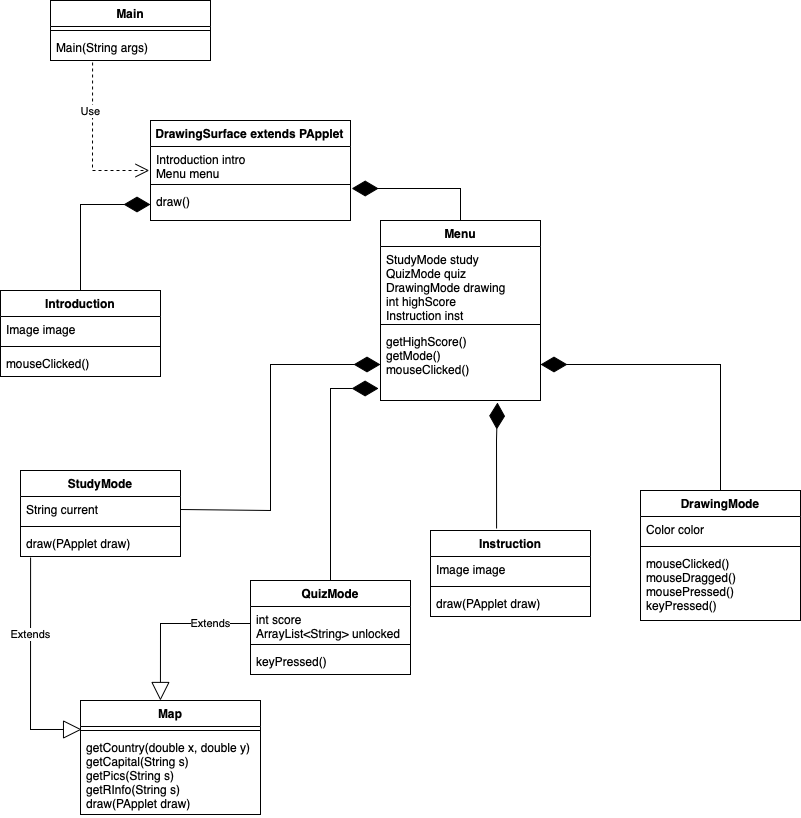

The diagram above was exported from draw.io. Its source (the exported page's mxGraphModel, read from the mxfile embedded in the PNG):
<mxGraphModel dx="871" dy="558" grid="1" gridSize="10" guides="1" tooltips="1" connect="1" arrows="1" fold="1" page="1" pageScale="1" pageWidth="850" pageHeight="1100" math="0" shadow="0">
  <root>
    <mxCell id="0" />
    <mxCell id="1" parent="0" />
    <mxCell id="Wz0f13r12tCGHvJx7dWe-2" value="" style="endArrow=diamondThin;endFill=1;endSize=24;html=1;rounded=0;entryX=0;entryY=0.5;entryDx=0;entryDy=0;exitX=0.5;exitY=0;exitDx=0;exitDy=0;" parent="1" source="XrZKZ_IRNFi12ICduXPr-9" target="Wz0f13r12tCGHvJx7dWe-13" edge="1">
      <mxGeometry width="160" relative="1" as="geometry">
        <mxPoint x="88.96000000000004" y="357.79200000000003" as="sourcePoint" />
        <mxPoint x="530" y="180" as="targetPoint" />
        <Array as="points">
          <mxPoint x="110" y="264" />
        </Array>
      </mxGeometry>
    </mxCell>
    <mxCell id="Wz0f13r12tCGHvJx7dWe-4" value="Extends" style="endArrow=block;endSize=16;endFill=0;html=1;rounded=0;entryX=0.006;entryY=0.115;entryDx=0;entryDy=0;entryPerimeter=0;exitX=0.063;exitY=1.038;exitDx=0;exitDy=0;exitPerimeter=0;" parent="1" source="Wz0f13r12tCGHvJx7dWe-33" edge="1">
      <mxGeometry x="-0.3077" width="160" relative="1" as="geometry">
        <mxPoint x="160" y="650" as="sourcePoint" />
        <mxPoint x="111.08000000000004" y="788.99" as="targetPoint" />
        <Array as="points">
          <mxPoint x="60" y="789" />
        </Array>
        <mxPoint as="offset" />
      </mxGeometry>
    </mxCell>
    <mxCell id="Wz0f13r12tCGHvJx7dWe-6" value="Main" style="swimlane;fontStyle=1;align=center;verticalAlign=top;childLayout=stackLayout;horizontal=1;startSize=26;horizontalStack=0;resizeParent=1;resizeParentMax=0;resizeLast=0;collapsible=1;marginBottom=0;" parent="1" vertex="1">
      <mxGeometry x="80" y="60" width="160" height="60" as="geometry" />
    </mxCell>
    <mxCell id="Wz0f13r12tCGHvJx7dWe-8" value="" style="line;strokeWidth=1;fillColor=none;align=left;verticalAlign=middle;spacingTop=-1;spacingLeft=3;spacingRight=3;rotatable=0;labelPosition=right;points=[];portConstraint=eastwest;" parent="Wz0f13r12tCGHvJx7dWe-6" vertex="1">
      <mxGeometry y="26" width="160" height="8" as="geometry" />
    </mxCell>
    <mxCell id="Wz0f13r12tCGHvJx7dWe-9" value="Main(String args)" style="text;strokeColor=none;fillColor=none;align=left;verticalAlign=top;spacingLeft=4;spacingRight=4;overflow=hidden;rotatable=0;points=[[0,0.5],[1,0.5]];portConstraint=eastwest;" parent="Wz0f13r12tCGHvJx7dWe-6" vertex="1">
      <mxGeometry y="34" width="160" height="26" as="geometry" />
    </mxCell>
    <mxCell id="Wz0f13r12tCGHvJx7dWe-10" value="DrawingSurface extends PApplet" style="swimlane;fontStyle=1;align=center;verticalAlign=top;childLayout=stackLayout;horizontal=1;startSize=26;horizontalStack=0;resizeParent=1;resizeParentMax=0;resizeLast=0;collapsible=1;marginBottom=0;" parent="1" vertex="1">
      <mxGeometry x="180" y="180" width="200" height="100" as="geometry" />
    </mxCell>
    <mxCell id="Wz0f13r12tCGHvJx7dWe-11" value="Introduction intro&#10;Menu menu" style="text;strokeColor=none;fillColor=none;align=left;verticalAlign=top;spacingLeft=4;spacingRight=4;overflow=hidden;rotatable=0;points=[[0,0.5],[1,0.5]];portConstraint=eastwest;" parent="Wz0f13r12tCGHvJx7dWe-10" vertex="1">
      <mxGeometry y="26" width="200" height="34" as="geometry" />
    </mxCell>
    <mxCell id="Wz0f13r12tCGHvJx7dWe-12" value="" style="line;strokeWidth=1;fillColor=none;align=left;verticalAlign=middle;spacingTop=-1;spacingLeft=3;spacingRight=3;rotatable=0;labelPosition=right;points=[];portConstraint=eastwest;" parent="Wz0f13r12tCGHvJx7dWe-10" vertex="1">
      <mxGeometry y="60" width="200" height="8" as="geometry" />
    </mxCell>
    <mxCell id="Wz0f13r12tCGHvJx7dWe-13" value="draw()" style="text;strokeColor=none;fillColor=none;align=left;verticalAlign=top;spacingLeft=4;spacingRight=4;overflow=hidden;rotatable=0;points=[[0,0.5],[1,0.5]];portConstraint=eastwest;" parent="Wz0f13r12tCGHvJx7dWe-10" vertex="1">
      <mxGeometry y="68" width="200" height="32" as="geometry" />
    </mxCell>
    <mxCell id="Wz0f13r12tCGHvJx7dWe-14" value="QuizMode" style="swimlane;fontStyle=1;align=center;verticalAlign=top;childLayout=stackLayout;horizontal=1;startSize=26;horizontalStack=0;resizeParent=1;resizeParentMax=0;resizeLast=0;collapsible=1;marginBottom=0;" parent="1" vertex="1">
      <mxGeometry x="280" y="640" width="160" height="94" as="geometry" />
    </mxCell>
    <mxCell id="Wz0f13r12tCGHvJx7dWe-15" value="int score&#10;ArrayList&lt;String&gt; unlocked" style="text;strokeColor=none;fillColor=none;align=left;verticalAlign=top;spacingLeft=4;spacingRight=4;overflow=hidden;rotatable=0;points=[[0,0.5],[1,0.5]];portConstraint=eastwest;" parent="Wz0f13r12tCGHvJx7dWe-14" vertex="1">
      <mxGeometry y="26" width="160" height="34" as="geometry" />
    </mxCell>
    <mxCell id="Wz0f13r12tCGHvJx7dWe-16" value="" style="line;strokeWidth=1;fillColor=none;align=left;verticalAlign=middle;spacingTop=-1;spacingLeft=3;spacingRight=3;rotatable=0;labelPosition=right;points=[];portConstraint=eastwest;" parent="Wz0f13r12tCGHvJx7dWe-14" vertex="1">
      <mxGeometry y="60" width="160" height="8" as="geometry" />
    </mxCell>
    <mxCell id="Wz0f13r12tCGHvJx7dWe-17" value="keyPressed()" style="text;strokeColor=none;fillColor=none;align=left;verticalAlign=top;spacingLeft=4;spacingRight=4;overflow=hidden;rotatable=0;points=[[0,0.5],[1,0.5]];portConstraint=eastwest;" parent="Wz0f13r12tCGHvJx7dWe-14" vertex="1">
      <mxGeometry y="68" width="160" height="26" as="geometry" />
    </mxCell>
    <mxCell id="Wz0f13r12tCGHvJx7dWe-18" value="Menu" style="swimlane;fontStyle=1;align=center;verticalAlign=top;childLayout=stackLayout;horizontal=1;startSize=26;horizontalStack=0;resizeParent=1;resizeParentMax=0;resizeLast=0;collapsible=1;marginBottom=0;" parent="1" vertex="1">
      <mxGeometry x="410" y="280" width="160" height="180" as="geometry" />
    </mxCell>
    <mxCell id="Wz0f13r12tCGHvJx7dWe-19" value="StudyMode study&#10;QuizMode quiz&#10;DrawingMode drawing&#10;int highScore&#10;Instruction inst" style="text;strokeColor=none;fillColor=none;align=left;verticalAlign=top;spacingLeft=4;spacingRight=4;overflow=hidden;rotatable=0;points=[[0,0.5],[1,0.5]];portConstraint=eastwest;" parent="Wz0f13r12tCGHvJx7dWe-18" vertex="1">
      <mxGeometry y="26" width="160" height="74" as="geometry" />
    </mxCell>
    <mxCell id="Wz0f13r12tCGHvJx7dWe-20" value="" style="line;strokeWidth=1;fillColor=none;align=left;verticalAlign=middle;spacingTop=-1;spacingLeft=3;spacingRight=3;rotatable=0;labelPosition=right;points=[];portConstraint=eastwest;" parent="Wz0f13r12tCGHvJx7dWe-18" vertex="1">
      <mxGeometry y="100" width="160" height="8" as="geometry" />
    </mxCell>
    <mxCell id="Wz0f13r12tCGHvJx7dWe-21" value="getHighScore()&#10;getMode()&#10;mouseClicked()" style="text;strokeColor=none;fillColor=none;align=left;verticalAlign=top;spacingLeft=4;spacingRight=4;overflow=hidden;rotatable=0;points=[[0,0.5],[1,0.5]];portConstraint=eastwest;" parent="Wz0f13r12tCGHvJx7dWe-18" vertex="1">
      <mxGeometry y="108" width="160" height="72" as="geometry" />
    </mxCell>
    <mxCell id="Wz0f13r12tCGHvJx7dWe-26" value="DrawingMode" style="swimlane;fontStyle=1;align=center;verticalAlign=top;childLayout=stackLayout;horizontal=1;startSize=26;horizontalStack=0;resizeParent=1;resizeParentMax=0;resizeLast=0;collapsible=1;marginBottom=0;" parent="1" vertex="1">
      <mxGeometry x="670" y="550" width="160" height="130" as="geometry" />
    </mxCell>
    <mxCell id="Wz0f13r12tCGHvJx7dWe-27" value="Color color" style="text;strokeColor=none;fillColor=none;align=left;verticalAlign=top;spacingLeft=4;spacingRight=4;overflow=hidden;rotatable=0;points=[[0,0.5],[1,0.5]];portConstraint=eastwest;" parent="Wz0f13r12tCGHvJx7dWe-26" vertex="1">
      <mxGeometry y="26" width="160" height="26" as="geometry" />
    </mxCell>
    <mxCell id="Wz0f13r12tCGHvJx7dWe-28" value="" style="line;strokeWidth=1;fillColor=none;align=left;verticalAlign=middle;spacingTop=-1;spacingLeft=3;spacingRight=3;rotatable=0;labelPosition=right;points=[];portConstraint=eastwest;" parent="Wz0f13r12tCGHvJx7dWe-26" vertex="1">
      <mxGeometry y="52" width="160" height="8" as="geometry" />
    </mxCell>
    <mxCell id="Wz0f13r12tCGHvJx7dWe-29" value="mouseClicked()&#10;mouseDragged()&#10;mousePressed()&#10;keyPressed()" style="text;strokeColor=none;fillColor=none;align=left;verticalAlign=top;spacingLeft=4;spacingRight=4;overflow=hidden;rotatable=0;points=[[0,0.5],[1,0.5]];portConstraint=eastwest;" parent="Wz0f13r12tCGHvJx7dWe-26" vertex="1">
      <mxGeometry y="60" width="160" height="70" as="geometry" />
    </mxCell>
    <mxCell id="Wz0f13r12tCGHvJx7dWe-30" value="StudyMode" style="swimlane;fontStyle=1;align=center;verticalAlign=top;childLayout=stackLayout;horizontal=1;startSize=26;horizontalStack=0;resizeParent=1;resizeParentMax=0;resizeLast=0;collapsible=1;marginBottom=0;" parent="1" vertex="1">
      <mxGeometry x="50" y="530" width="160" height="86" as="geometry" />
    </mxCell>
    <mxCell id="Wz0f13r12tCGHvJx7dWe-31" value="String current" style="text;strokeColor=none;fillColor=none;align=left;verticalAlign=top;spacingLeft=4;spacingRight=4;overflow=hidden;rotatable=0;points=[[0,0.5],[1,0.5]];portConstraint=eastwest;" parent="Wz0f13r12tCGHvJx7dWe-30" vertex="1">
      <mxGeometry y="26" width="160" height="26" as="geometry" />
    </mxCell>
    <mxCell id="Wz0f13r12tCGHvJx7dWe-32" value="" style="line;strokeWidth=1;fillColor=none;align=left;verticalAlign=middle;spacingTop=-1;spacingLeft=3;spacingRight=3;rotatable=0;labelPosition=right;points=[];portConstraint=eastwest;" parent="Wz0f13r12tCGHvJx7dWe-30" vertex="1">
      <mxGeometry y="52" width="160" height="8" as="geometry" />
    </mxCell>
    <mxCell id="Wz0f13r12tCGHvJx7dWe-33" value="draw(PApplet draw)" style="text;strokeColor=none;fillColor=none;align=left;verticalAlign=top;spacingLeft=4;spacingRight=4;overflow=hidden;rotatable=0;points=[[0,0.5],[1,0.5]];portConstraint=eastwest;" parent="Wz0f13r12tCGHvJx7dWe-30" vertex="1">
      <mxGeometry y="60" width="160" height="26" as="geometry" />
    </mxCell>
    <mxCell id="Wz0f13r12tCGHvJx7dWe-34" value="Map" style="swimlane;fontStyle=1;align=center;verticalAlign=top;childLayout=stackLayout;horizontal=1;startSize=26;horizontalStack=0;resizeParent=1;resizeParentMax=0;resizeLast=0;collapsible=1;marginBottom=0;" parent="1" vertex="1">
      <mxGeometry x="110" y="760" width="180" height="114" as="geometry" />
    </mxCell>
    <mxCell id="Wz0f13r12tCGHvJx7dWe-36" value="" style="line;strokeWidth=1;fillColor=none;align=left;verticalAlign=middle;spacingTop=-1;spacingLeft=3;spacingRight=3;rotatable=0;labelPosition=right;points=[];portConstraint=eastwest;" parent="Wz0f13r12tCGHvJx7dWe-34" vertex="1">
      <mxGeometry y="26" width="180" height="8" as="geometry" />
    </mxCell>
    <mxCell id="Wz0f13r12tCGHvJx7dWe-37" value="getCountry(double x, double y)&#10;getCapital(String s)&#10;getPics(String s)&#10;getRInfo(String s)&#10;draw(PApplet draw)" style="text;strokeColor=none;fillColor=none;align=left;verticalAlign=top;spacingLeft=4;spacingRight=4;overflow=hidden;rotatable=0;points=[[0,0.5],[1,0.5]];portConstraint=eastwest;" parent="Wz0f13r12tCGHvJx7dWe-34" vertex="1">
      <mxGeometry y="34" width="180" height="80" as="geometry" />
    </mxCell>
    <mxCell id="Wz0f13r12tCGHvJx7dWe-38" value="Use" style="endArrow=open;endSize=12;dashed=1;html=1;rounded=0;exitX=0.263;exitY=1.077;exitDx=0;exitDy=0;exitPerimeter=0;entryX=-0.006;entryY=0.706;entryDx=0;entryDy=0;entryPerimeter=0;" parent="1" source="Wz0f13r12tCGHvJx7dWe-9" target="Wz0f13r12tCGHvJx7dWe-11" edge="1">
      <mxGeometry x="-0.4" y="-2" width="160" relative="1" as="geometry">
        <mxPoint x="180" y="252.5" as="sourcePoint" />
        <mxPoint x="180" y="230" as="targetPoint" />
        <Array as="points">
          <mxPoint x="122" y="230" />
        </Array>
        <mxPoint as="offset" />
      </mxGeometry>
    </mxCell>
    <mxCell id="Wz0f13r12tCGHvJx7dWe-41" value="" style="endArrow=diamondThin;endFill=1;endSize=24;html=1;rounded=0;entryX=1.006;entryY=0;entryDx=0;entryDy=0;entryPerimeter=0;exitX=0.5;exitY=0;exitDx=0;exitDy=0;" parent="1" source="Wz0f13r12tCGHvJx7dWe-18" target="Wz0f13r12tCGHvJx7dWe-13" edge="1">
      <mxGeometry width="160" relative="1" as="geometry">
        <mxPoint x="150" y="370" as="sourcePoint" />
        <mxPoint x="274.96000000000004" y="280.0039999999999" as="targetPoint" />
        <Array as="points">
          <mxPoint x="490" y="248" />
        </Array>
      </mxGeometry>
    </mxCell>
    <mxCell id="Wz0f13r12tCGHvJx7dWe-42" value="" style="endArrow=diamondThin;endFill=1;endSize=24;html=1;rounded=0;entryX=-0.012;entryY=0.833;entryDx=0;entryDy=0;entryPerimeter=0;exitX=0.5;exitY=0;exitDx=0;exitDy=0;" parent="1" target="Wz0f13r12tCGHvJx7dWe-21" edge="1" source="Wz0f13r12tCGHvJx7dWe-14">
      <mxGeometry width="160" relative="1" as="geometry">
        <mxPoint x="491" y="550" as="sourcePoint" />
        <mxPoint x="470" y="410" as="targetPoint" />
        <Array as="points">
          <mxPoint x="360" y="448" />
        </Array>
      </mxGeometry>
    </mxCell>
    <mxCell id="Wz0f13r12tCGHvJx7dWe-43" value="" style="endArrow=diamondThin;endFill=1;endSize=24;html=1;rounded=0;exitX=0.5;exitY=0;exitDx=0;exitDy=0;entryX=1;entryY=0.5;entryDx=0;entryDy=0;" parent="1" source="Wz0f13r12tCGHvJx7dWe-26" target="Wz0f13r12tCGHvJx7dWe-21" edge="1">
      <mxGeometry width="160" relative="1" as="geometry">
        <mxPoint x="500" y="560" as="sourcePoint" />
        <mxPoint x="500.96000000000004" y="376.98800000000006" as="targetPoint" />
        <Array as="points">
          <mxPoint x="750" y="424" />
        </Array>
      </mxGeometry>
    </mxCell>
    <mxCell id="Wz0f13r12tCGHvJx7dWe-44" value="" style="endArrow=diamondThin;endFill=1;endSize=24;html=1;rounded=0;entryX=0;entryY=0.5;entryDx=0;entryDy=0;exitX=1;exitY=0.5;exitDx=0;exitDy=0;" parent="1" source="Wz0f13r12tCGHvJx7dWe-31" target="Wz0f13r12tCGHvJx7dWe-21" edge="1">
      <mxGeometry width="160" relative="1" as="geometry">
        <mxPoint x="270" y="550" as="sourcePoint" />
        <mxPoint x="580" y="363" as="targetPoint" />
        <Array as="points">
          <mxPoint x="300" y="570" />
          <mxPoint x="300" y="424" />
        </Array>
      </mxGeometry>
    </mxCell>
    <mxCell id="Wz0f13r12tCGHvJx7dWe-45" value="Extends" style="endArrow=block;endSize=16;endFill=0;html=1;rounded=0;exitX=0;exitY=0.5;exitDx=0;exitDy=0;entryX=0.444;entryY=0;entryDx=0;entryDy=0;entryPerimeter=0;" parent="1" source="Wz0f13r12tCGHvJx7dWe-15" target="Wz0f13r12tCGHvJx7dWe-34" edge="1">
      <mxGeometry x="-0.521" width="160" relative="1" as="geometry">
        <mxPoint x="380" y="710" as="sourcePoint" />
        <mxPoint x="520" y="710" as="targetPoint" />
        <Array as="points">
          <mxPoint x="190" y="683" />
        </Array>
        <mxPoint as="offset" />
      </mxGeometry>
    </mxCell>
    <mxCell id="XrZKZ_IRNFi12ICduXPr-9" value="Introduction" style="swimlane;fontStyle=1;align=center;verticalAlign=top;childLayout=stackLayout;horizontal=1;startSize=26;horizontalStack=0;resizeParent=1;resizeParentMax=0;resizeLast=0;collapsible=1;marginBottom=0;" parent="1" vertex="1">
      <mxGeometry x="30" y="350" width="160" height="86" as="geometry" />
    </mxCell>
    <mxCell id="XrZKZ_IRNFi12ICduXPr-10" value="Image image" style="text;strokeColor=none;fillColor=none;align=left;verticalAlign=top;spacingLeft=4;spacingRight=4;overflow=hidden;rotatable=0;points=[[0,0.5],[1,0.5]];portConstraint=eastwest;" parent="XrZKZ_IRNFi12ICduXPr-9" vertex="1">
      <mxGeometry y="26" width="160" height="26" as="geometry" />
    </mxCell>
    <mxCell id="XrZKZ_IRNFi12ICduXPr-11" value="" style="line;strokeWidth=1;fillColor=none;align=left;verticalAlign=middle;spacingTop=-1;spacingLeft=3;spacingRight=3;rotatable=0;labelPosition=right;points=[];portConstraint=eastwest;" parent="XrZKZ_IRNFi12ICduXPr-9" vertex="1">
      <mxGeometry y="52" width="160" height="8" as="geometry" />
    </mxCell>
    <mxCell id="XrZKZ_IRNFi12ICduXPr-12" value="mouseClicked()" style="text;strokeColor=none;fillColor=none;align=left;verticalAlign=top;spacingLeft=4;spacingRight=4;overflow=hidden;rotatable=0;points=[[0,0.5],[1,0.5]];portConstraint=eastwest;" parent="XrZKZ_IRNFi12ICduXPr-9" vertex="1">
      <mxGeometry y="60" width="160" height="26" as="geometry" />
    </mxCell>
    <mxCell id="tfBxu9GF5B3aK8uvbchW-5" value="" style="endArrow=diamondThin;endFill=1;endSize=24;html=1;rounded=0;entryX=0.731;entryY=1.028;entryDx=0;entryDy=0;entryPerimeter=0;exitX=0.413;exitY=-0.023;exitDx=0;exitDy=0;exitPerimeter=0;" edge="1" parent="1" source="tfBxu9GF5B3aK8uvbchW-6" target="Wz0f13r12tCGHvJx7dWe-21">
      <mxGeometry width="160" relative="1" as="geometry">
        <mxPoint x="527.04" y="588.02" as="sourcePoint" />
        <mxPoint x="418.0799999999999" y="457.976" as="targetPoint" />
        <Array as="points">
          <mxPoint x="526" y="500" />
        </Array>
      </mxGeometry>
    </mxCell>
    <mxCell id="tfBxu9GF5B3aK8uvbchW-6" value="Instruction" style="swimlane;fontStyle=1;align=center;verticalAlign=top;childLayout=stackLayout;horizontal=1;startSize=26;horizontalStack=0;resizeParent=1;resizeParentMax=0;resizeLast=0;collapsible=1;marginBottom=0;" vertex="1" parent="1">
      <mxGeometry x="460" y="590" width="160" height="86" as="geometry" />
    </mxCell>
    <mxCell id="tfBxu9GF5B3aK8uvbchW-7" value="Image image" style="text;strokeColor=none;fillColor=none;align=left;verticalAlign=top;spacingLeft=4;spacingRight=4;overflow=hidden;rotatable=0;points=[[0,0.5],[1,0.5]];portConstraint=eastwest;" vertex="1" parent="tfBxu9GF5B3aK8uvbchW-6">
      <mxGeometry y="26" width="160" height="26" as="geometry" />
    </mxCell>
    <mxCell id="tfBxu9GF5B3aK8uvbchW-8" value="" style="line;strokeWidth=1;fillColor=none;align=left;verticalAlign=middle;spacingTop=-1;spacingLeft=3;spacingRight=3;rotatable=0;labelPosition=right;points=[];portConstraint=eastwest;" vertex="1" parent="tfBxu9GF5B3aK8uvbchW-6">
      <mxGeometry y="52" width="160" height="8" as="geometry" />
    </mxCell>
    <mxCell id="tfBxu9GF5B3aK8uvbchW-9" value="draw(PApplet draw)" style="text;strokeColor=none;fillColor=none;align=left;verticalAlign=top;spacingLeft=4;spacingRight=4;overflow=hidden;rotatable=0;points=[[0,0.5],[1,0.5]];portConstraint=eastwest;" vertex="1" parent="tfBxu9GF5B3aK8uvbchW-6">
      <mxGeometry y="60" width="160" height="26" as="geometry" />
    </mxCell>
  </root>
</mxGraphModel>